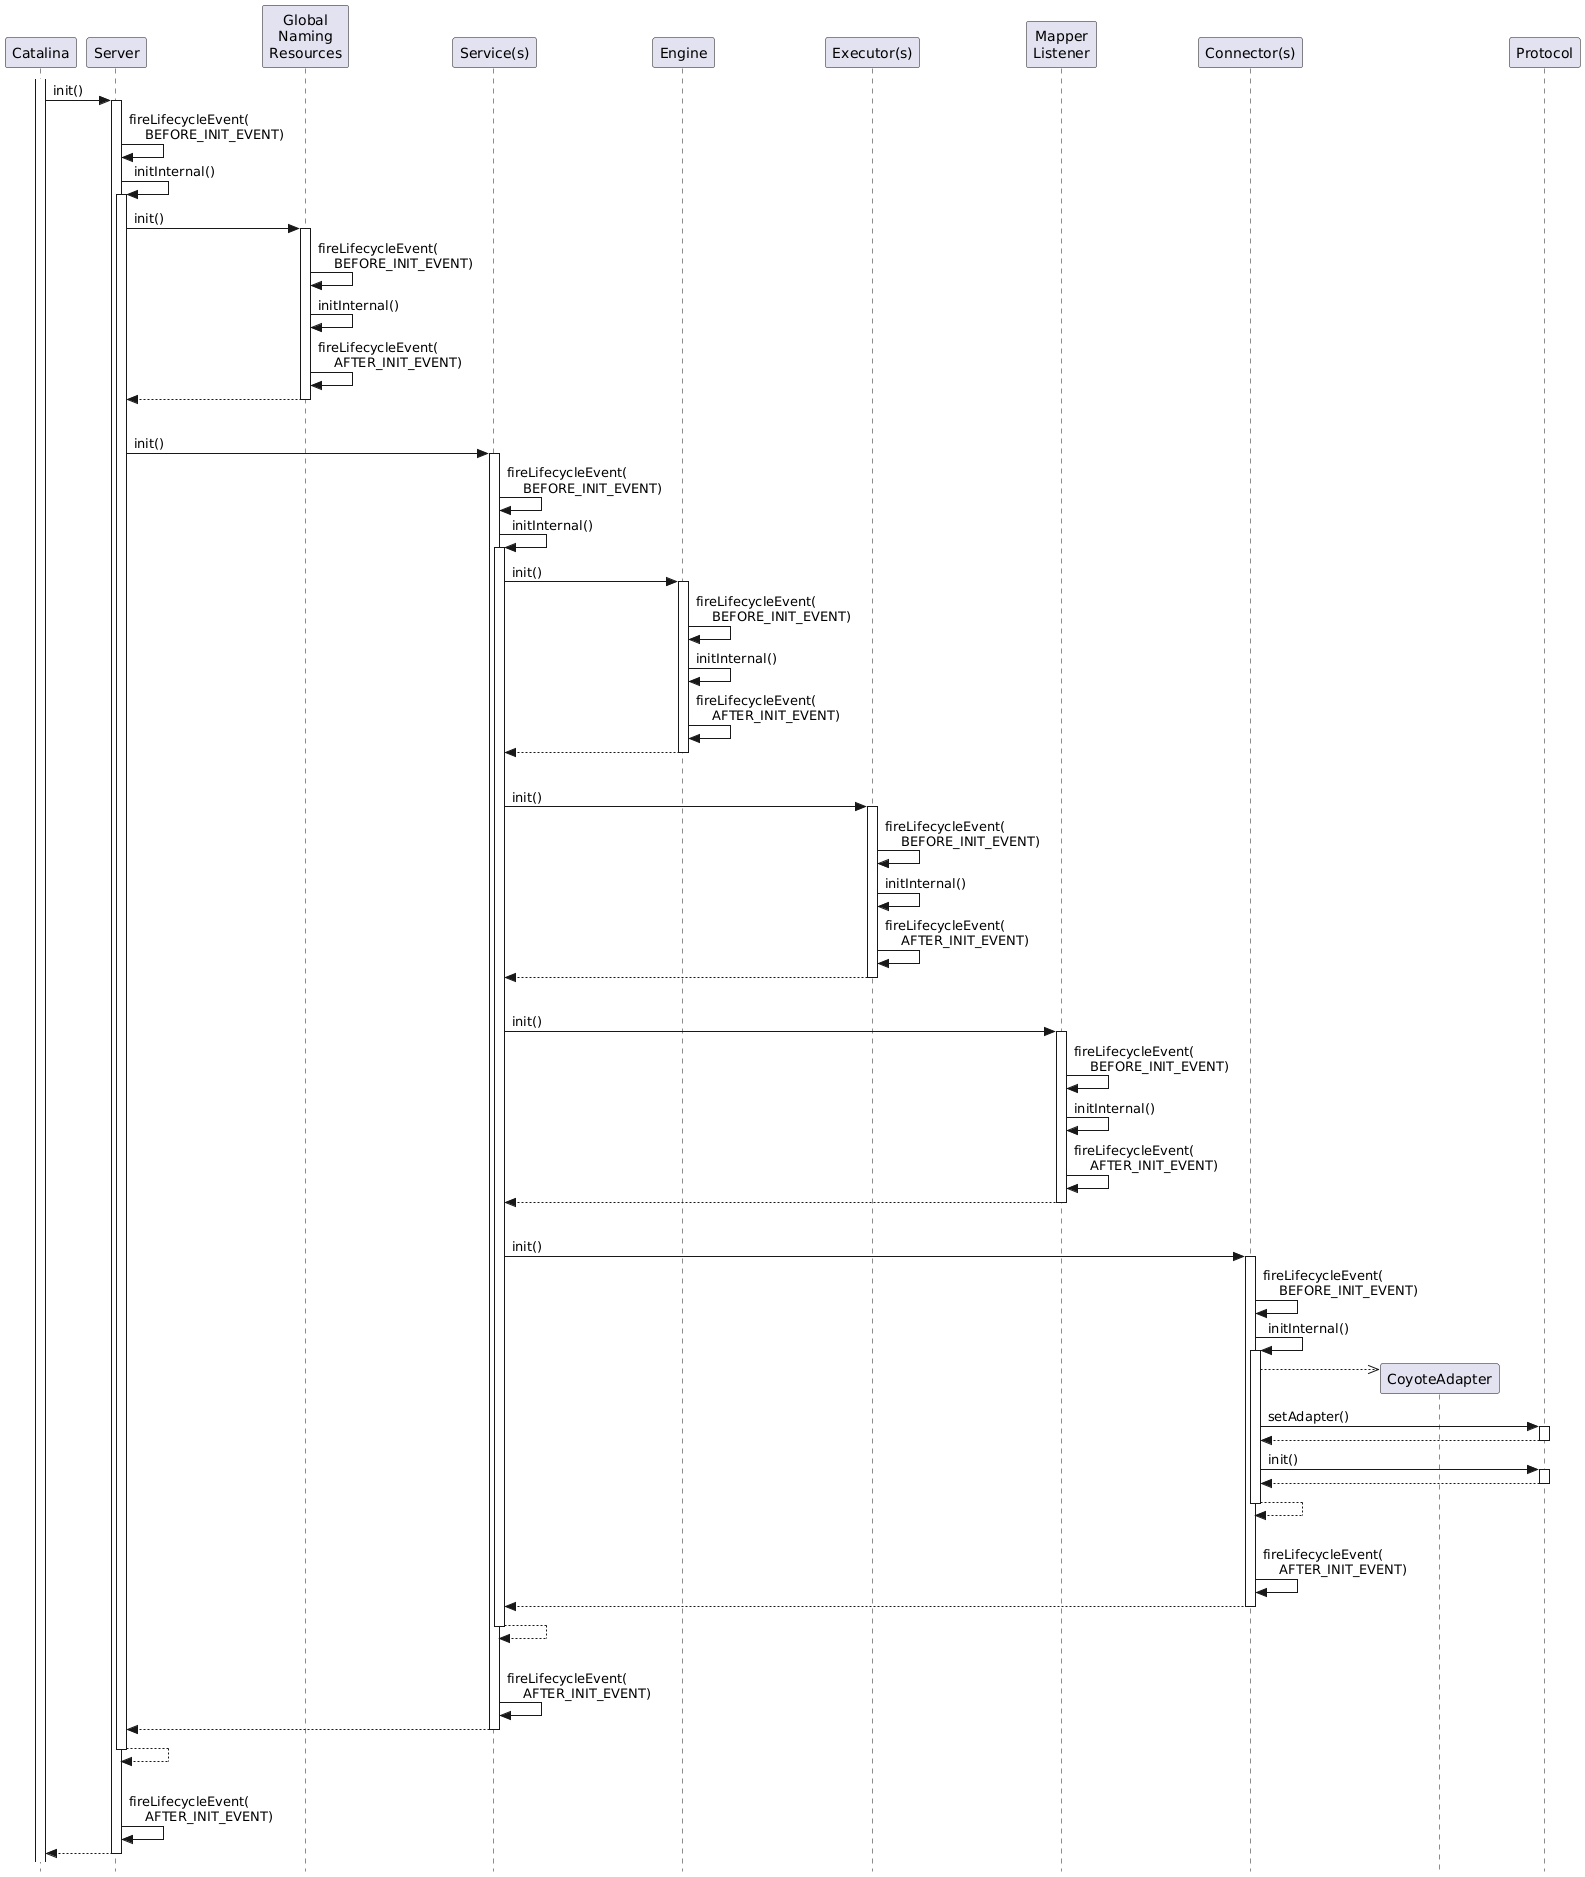

The diagram above was rendered by PlantUML. Its source (embedded in the PNG):
@startuml

' Licensed to the Apache Software Foundation (ASF) under one or more
' contributor license agreements.  See the NOTICE file distributed with
' this work for additional information regarding copyright ownership.
' The ASF licenses this file to You under the Apache License, Version 2.0
' (the "License"); you may not use this file except in compliance with
' the License.  You may obtain a copy of the License at
'
'     http://www.apache.org/licenses/LICENSE-2.0
'
' Unless required by applicable law or agreed to in writing, software
' distributed under the License is distributed on an "AS IS" BASIS,
' WITHOUT WARRANTIES OR CONDITIONS OF ANY KIND, either express or implied.
' See the License for the specific language governing permissions and
' limitations under the License.

hide footbox
skinparam style strictuml

activate Catalina

Catalina -> Server ++: init()

Server -> Server: fireLifecycleEvent(\n    BEFORE_INIT_EVENT)

Server -> Server ++: initInternal()

Server -> "Global\nNaming\nResources" as GNR ++: init()
GNR -> GNR: fireLifecycleEvent(\n    BEFORE_INIT_EVENT)
GNR -> GNR: initInternal()
GNR -> GNR: fireLifecycleEvent(\n    AFTER_INIT_EVENT)
return

|||
Server -> "Service(s)" as Services ++: init()

Services -> Services: fireLifecycleEvent(\n    BEFORE_INIT_EVENT)

Services -> Services ++: initInternal()

Services -> Engine ++: init()
Engine -> Engine: fireLifecycleEvent(\n    BEFORE_INIT_EVENT)
Engine -> Engine: initInternal()
Engine -> Engine: fireLifecycleEvent(\n    AFTER_INIT_EVENT)
return

|||
Services -> "Executor(s)" as Executors ++: init()
Executors -> Executors: fireLifecycleEvent(\n    BEFORE_INIT_EVENT)
Executors -> Executors: initInternal()
Executors -> Executors: fireLifecycleEvent(\n    AFTER_INIT_EVENT)
return

|||
Services -> "Mapper\nListener" as MapperListener ++: init()
MapperListener -> MapperListener: fireLifecycleEvent(\n    BEFORE_INIT_EVENT)
MapperListener -> MapperListener: initInternal()
MapperListener -> MapperListener: fireLifecycleEvent(\n    AFTER_INIT_EVENT)
return

|||
Services -> "Connector(s)" as Connectors ++: init()

Connectors -> Connectors: fireLifecycleEvent(\n    BEFORE_INIT_EVENT)

Connectors -> Connectors ++: initInternal()

Connectors -->> CoyoteAdapter **

Connectors -> Protocol ++: setAdapter()
return

Connectors -> Protocol ++: init()
return

return

|||
Connectors -> Connectors: fireLifecycleEvent(\n    AFTER_INIT_EVENT)

return

return

|||
Services -> Services: fireLifecycleEvent(\n    AFTER_INIT_EVENT)

return

return

|||
Server -> Server: fireLifecycleEvent(\n    AFTER_INIT_EVENT)

return
@enduml